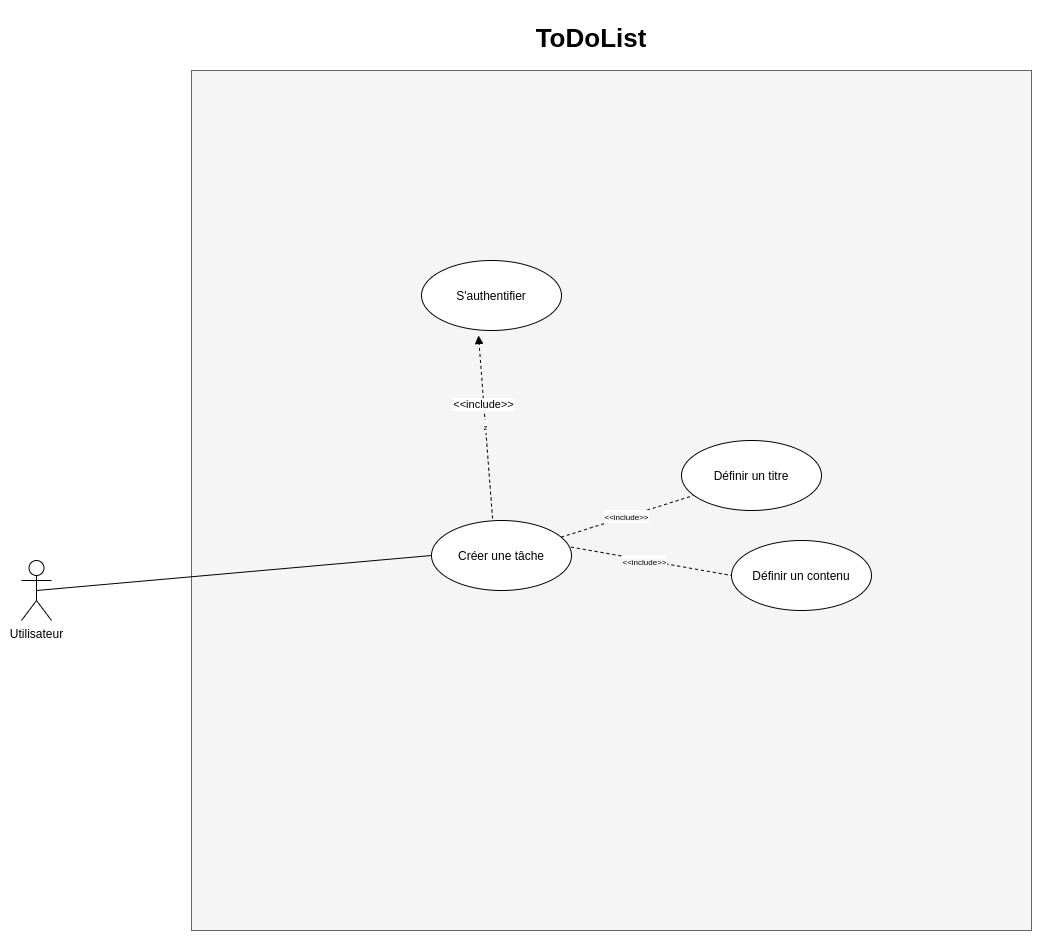

The diagram above was exported from draw.io. Its source (the exported page's mxGraphModel, read from the mxfile embedded in the PNG):
<mxGraphModel dx="1422" dy="809" grid="1" gridSize="10" guides="1" tooltips="1" connect="1" arrows="1" fold="1" page="1" pageScale="1" pageWidth="827" pageHeight="1169" math="0" shadow="0">
  <root>
    <mxCell id="68yjA7J0r-ckUBDKpirl-0" />
    <mxCell id="68yjA7J0r-ckUBDKpirl-1" parent="68yjA7J0r-ckUBDKpirl-0" />
    <mxCell id="68yjA7J0r-ckUBDKpirl-2" value="" style="html=1;fillColor=#f5f5f5;strokeColor=#666666;fontColor=#333333;" parent="68yjA7J0r-ckUBDKpirl-1" vertex="1">
      <mxGeometry x="230" y="280" width="840" height="860" as="geometry" />
    </mxCell>
    <mxCell id="68yjA7J0r-ckUBDKpirl-3" value="Créer une tâche" style="ellipse;whiteSpace=wrap;html=1;" parent="68yjA7J0r-ckUBDKpirl-1" vertex="1">
      <mxGeometry x="470" y="730" width="140" height="70" as="geometry" />
    </mxCell>
    <mxCell id="68yjA7J0r-ckUBDKpirl-4" value="" style="endArrow=none;html=1;exitX=0.5;exitY=0.5;exitDx=0;exitDy=0;exitPerimeter=0;entryX=0;entryY=0.5;entryDx=0;entryDy=0;endFill=0;" parent="68yjA7J0r-ckUBDKpirl-1" source="68yjA7J0r-ckUBDKpirl-6" target="68yjA7J0r-ckUBDKpirl-3" edge="1">
      <mxGeometry width="50" height="50" relative="1" as="geometry">
        <mxPoint x="710" y="640" as="sourcePoint" />
        <mxPoint x="270" y="580" as="targetPoint" />
      </mxGeometry>
    </mxCell>
    <mxCell id="68yjA7J0r-ckUBDKpirl-5" value="ToDoList" style="text;align=center;fontStyle=1;verticalAlign=middle;spacingLeft=3;spacingRight=3;strokeColor=none;rotatable=0;points=[[0,0.5],[1,0.5]];portConstraint=eastwest;fontSize=26;strokeWidth=1;" parent="68yjA7J0r-ckUBDKpirl-1" vertex="1">
      <mxGeometry x="590" y="220" width="80" height="50" as="geometry" />
    </mxCell>
    <mxCell id="68yjA7J0r-ckUBDKpirl-6" value="Utilisateur" style="shape=umlActor;verticalLabelPosition=bottom;verticalAlign=top;html=1;" parent="68yjA7J0r-ckUBDKpirl-1" vertex="1">
      <mxGeometry x="60" y="770" width="30" height="60" as="geometry" />
    </mxCell>
    <mxCell id="CIhPwvlCqesdQRaK2YVx-0" value="Définir un titre" style="ellipse;whiteSpace=wrap;html=1;" parent="68yjA7J0r-ckUBDKpirl-1" vertex="1">
      <mxGeometry x="720" y="650" width="140" height="70" as="geometry" />
    </mxCell>
    <mxCell id="CIhPwvlCqesdQRaK2YVx-1" value="Définir un contenu" style="ellipse;whiteSpace=wrap;html=1;" parent="68yjA7J0r-ckUBDKpirl-1" vertex="1">
      <mxGeometry x="770" y="750" width="140" height="70" as="geometry" />
    </mxCell>
    <mxCell id="CIhPwvlCqesdQRaK2YVx-2" value="&lt;span style=&quot;font-family: &amp;#34;helvetica&amp;#34; ; font-size: 8px ; background-color: rgb(248 , 249 , 250)&quot;&gt;&amp;lt;&amp;lt;include&amp;gt;&amp;gt;&lt;/span&gt;" style="endArrow=none;html=1;entryX=0.086;entryY=0.786;entryDx=0;entryDy=0;endFill=0;entryPerimeter=0;dashed=1;" parent="68yjA7J0r-ckUBDKpirl-1" source="68yjA7J0r-ckUBDKpirl-3" target="CIhPwvlCqesdQRaK2YVx-0" edge="1">
      <mxGeometry width="50" height="50" relative="1" as="geometry">
        <mxPoint x="85" y="810" as="sourcePoint" />
        <mxPoint x="480" y="775" as="targetPoint" />
      </mxGeometry>
    </mxCell>
    <mxCell id="CIhPwvlCqesdQRaK2YVx-3" value="" style="endArrow=none;html=1;entryX=0;entryY=0.5;entryDx=0;entryDy=0;endFill=0;dashed=1;" parent="68yjA7J0r-ckUBDKpirl-1" target="CIhPwvlCqesdQRaK2YVx-1" edge="1">
      <mxGeometry width="50" height="50" relative="1" as="geometry">
        <mxPoint x="609.4839320516726" y="756.5496488673473" as="sourcePoint" />
        <mxPoint x="742.0400000000002" y="715.02" as="targetPoint" />
      </mxGeometry>
    </mxCell>
    <mxCell id="CIhPwvlCqesdQRaK2YVx-8" value="&lt;span style=&quot;font-family: &amp;#34;helvetica&amp;#34; ; font-size: 8px ; background-color: rgb(248 , 249 , 250)&quot;&gt;&amp;lt;&amp;lt;include&amp;gt;&amp;gt;&lt;/span&gt;" style="edgeLabel;html=1;align=center;verticalAlign=middle;resizable=0;points=[];" parent="CIhPwvlCqesdQRaK2YVx-3" vertex="1" connectable="0">
      <mxGeometry x="-0.0969" y="-1" relative="1" as="geometry">
        <mxPoint as="offset" />
      </mxGeometry>
    </mxCell>
    <mxCell id="9dpUob5a6q80-NEmCHpk-0" value="S'authentifier" style="ellipse;whiteSpace=wrap;html=1;" vertex="1" parent="68yjA7J0r-ckUBDKpirl-1">
      <mxGeometry x="460" y="470" width="140" height="70" as="geometry" />
    </mxCell>
    <mxCell id="9dpUob5a6q80-NEmCHpk-1" value="&lt;span style=&quot;font-family: &amp;#34;helvetica&amp;#34; ; font-size: 8px ; background-color: rgb(248 , 249 , 250)&quot;&gt;z&lt;/span&gt;" style="endArrow=block;html=1;endFill=1;dashed=1;exitX=0.436;exitY=-0.029;exitDx=0;exitDy=0;startArrow=none;startFill=0;entryX=0.407;entryY=1.071;entryDx=0;entryDy=0;entryPerimeter=0;exitPerimeter=0;" edge="1" parent="68yjA7J0r-ckUBDKpirl-1" source="68yjA7J0r-ckUBDKpirl-3" target="9dpUob5a6q80-NEmCHpk-0">
      <mxGeometry width="50" height="50" relative="1" as="geometry">
        <mxPoint x="495" y="710" as="sourcePoint" />
        <mxPoint x="470" y="515" as="targetPoint" />
      </mxGeometry>
    </mxCell>
    <mxCell id="9dpUob5a6q80-NEmCHpk-2" value="+" style="edgeLabel;html=1;align=center;verticalAlign=middle;resizable=0;points=[];" vertex="1" connectable="0" parent="9dpUob5a6q80-NEmCHpk-1">
      <mxGeometry x="0.2385" y="-3" relative="1" as="geometry">
        <mxPoint y="-1" as="offset" />
      </mxGeometry>
    </mxCell>
    <mxCell id="9dpUob5a6q80-NEmCHpk-3" value="&amp;lt;&amp;lt;include&amp;gt;&amp;gt;" style="edgeLabel;html=1;align=center;verticalAlign=middle;resizable=0;points=[];" vertex="1" connectable="0" parent="9dpUob5a6q80-NEmCHpk-1">
      <mxGeometry x="0.2529" y="1" relative="1" as="geometry">
        <mxPoint as="offset" />
      </mxGeometry>
    </mxCell>
  </root>
</mxGraphModel>